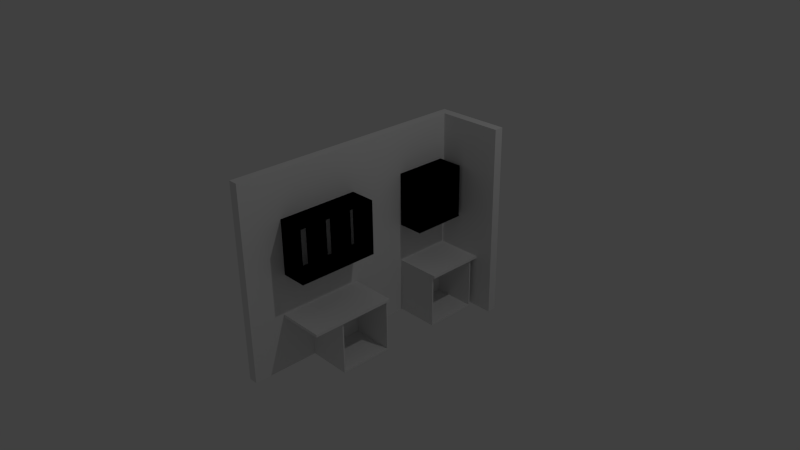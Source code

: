 # Source: sektion_top.blend  (saved by Blender 2.76.0; exported with 4.5.12 LTS)
import bpy
from mathutils import Matrix  # noqa: F401  (used for matrix-valued properties, if any)

bpy.ops.wm.read_factory_settings(use_empty=True)
scene = bpy.context.scene
scene.name = 'Scene'

# ---- collections
col_collection_1 = bpy.data.collections.new('Collection 1'); scene.collection.children.link(col_collection_1)

# ---- world
world_world = bpy.data.worlds.new('World'); scene.world = world_world
world_world.color = (0.05088, 0.05088, 0.05088)
world_world.use_sun_shadow = False
world_world.sun_shadow_jitter_overblur = 0.0
world_world.cycles.sampling_method = 'MANUAL'
world_world.cycles.sample_map_resolution = 256

# ---- cameras
cam_camera = bpy.data.cameras.new('Camera')
cam_camera.clip_end = 100.0
cam_camera.lens = 35.0
cam_camera.sensor_width = 32.0
cam_camera.sensor_height = 18.0
cam_camera.ortho_scale = 7.314
cam_camera.dof.focus_distance = 0.0
cam_camera.dof.aperture_fstop = 128.0

# ---- lights
light_lamp = bpy.data.lights.new('Lamp', 'POINT')
light_lamp.transmission_factor = 0.0
light_lamp.cutoff_distance = 30.0
light_lamp.energy = 100.0
light_lamp.shadow_buffer_clip_start = 1.001
light_lamp.shadow_soft_size = 0.1
light_lamp.shadow_maximum_resolution = 0.006
light_lamp.use_absolute_resolution = True
light_lamp.cycles.use_multiple_importance_sampling = False

# ---- meshes
me_cube_005 = bpy.data.meshes.new('Cube.005')
me_cube_005.from_pydata([(-1.0, -1.0, -1.0), (-1.0, -1.0, 1.0), (-1.0, 1.0, -1.0), (-1.0, 1.0, 1.0), (1.0, -1.0, -1.0), (1.0, -1.0, 1.0), (1.0, 1.0, -1.0), (1.0, 1.0, 1.0)], [], [(1, 3, 2, 0), (3, 7, 6, 2), (7, 5, 4, 6), (5, 1, 0, 4), (0, 2, 6, 4), (5, 7, 3, 1)])
me_cube_005.use_remesh_preserve_volume = False
me_cube_005.use_remesh_preserve_attributes = False
me_cube_005.use_mirror_vertex_groups = False
me_cube_005.update()
me_cube_004 = bpy.data.meshes.new('Cube.004')
me_cube_004.from_pydata([(-1.0, -1.0, -1.0), (-1.0, -1.0, 1.0), (-1.0, 1.0, -1.0), (-1.0, 1.0, 1.0), (1.0, -1.0, -1.0), (1.0, -1.0, 1.0), (1.0, 1.0, -1.0), (1.0, 1.0, 1.0)], [], [(1, 3, 2, 0), (3, 7, 6, 2), (7, 5, 4, 6), (5, 1, 0, 4), (0, 2, 6, 4), (5, 7, 3, 1)])
me_cube_004.use_remesh_preserve_volume = False
me_cube_004.use_remesh_preserve_attributes = False
me_cube_004.use_mirror_vertex_groups = False
me_cube_004.update()
me_cube_068 = bpy.data.meshes.new('Cube.068')
me_cube_068.from_pydata([(0.0, -2.0, -2.0), (0.0, -2.0, -3.815e-06), (0.0, -1.192e-07, -2.0), (0.0, -1.192e-07, -3.815e-06), (2.0, -2.0, -2.0), (2.0, -2.0, -3.815e-06), (2.0, -1.192e-07, -2.0), (2.0, -1.192e-07, -3.815e-06)], [], [(1, 3, 2, 0), (3, 7, 6, 2), (7, 5, 4, 6), (5, 1, 0, 4), (0, 2, 6, 4), (5, 7, 3, 1)])
me_cube_068.use_remesh_preserve_volume = False
me_cube_068.use_remesh_preserve_attributes = False
me_cube_068.use_mirror_vertex_groups = False
me_cube_068.update()
me_cube = bpy.data.meshes.new('Cube')
me_cube.from_pydata([(0.0, -1.192e-07, -2.0), (0.0, -1.192e-07, -3.815e-06), (0.0, 2.0, -2.0), (0.0, 2.0, -3.815e-06), (2.0, -1.192e-07, -2.0), (2.0, -1.192e-07, -3.815e-06), (2.0, 2.0, -2.0), (2.0, 2.0, -3.815e-06)], [], [(1, 3, 2, 0), (3, 7, 6, 2), (7, 5, 4, 6), (5, 1, 0, 4), (0, 2, 6, 4), (5, 7, 3, 1)])
me_cube.use_remesh_preserve_volume = False
me_cube.use_remesh_preserve_attributes = False
me_cube.use_mirror_vertex_groups = False
me_cube.update()
me_cube_067 = bpy.data.meshes.new('Cube.067')
me_cube_067.from_pydata([(-1.0, -1.0, -1.0), (-1.0, -1.0, 1.0), (-1.0, 1.0, -1.0), (-1.0, 1.0, 1.0), (1.0, -1.0, -1.0), (1.0, -1.0, 1.0), (1.0, 1.0, -1.0), (1.0, 1.0, 1.0)], [], [(1, 3, 2, 0), (3, 7, 6, 2), (7, 5, 4, 6), (5, 1, 0, 4), (0, 2, 6, 4), (5, 7, 3, 1)])
me_cube_067.use_remesh_preserve_volume = False
me_cube_067.use_remesh_preserve_attributes = False
me_cube_067.use_mirror_vertex_groups = False
me_cube_067.update()
me_cube_066 = bpy.data.meshes.new('Cube.066')
me_cube_066.from_pydata([(-1.0, -1.0, -1.0), (-1.0, -1.0, 1.0), (-1.0, 1.0, -1.0), (-1.0, 1.0, 1.0), (1.0, -1.0, -1.0), (1.0, -1.0, 1.0), (1.0, 1.0, -1.0), (1.0, 1.0, 1.0)], [], [(1, 3, 2, 0), (3, 7, 6, 2), (7, 5, 4, 6), (5, 1, 0, 4), (0, 2, 6, 4), (5, 7, 3, 1)])
me_cube_066.use_remesh_preserve_volume = False
me_cube_066.use_remesh_preserve_attributes = False
me_cube_066.use_mirror_vertex_groups = False
me_cube_066.update()
me_cube_065 = bpy.data.meshes.new('Cube.065')
me_cube_065.from_pydata([(-1.0, -1.0, -1.0), (-1.0, -1.0, 1.0), (-1.0, 1.0, -1.0), (-1.0, 1.0, 1.0), (1.0, -1.0, -1.0), (1.0, -1.0, 1.0), (1.0, 1.0, -1.0), (1.0, 1.0, 1.0)], [], [(1, 3, 2, 0), (3, 7, 6, 2), (7, 5, 4, 6), (5, 1, 0, 4), (0, 2, 6, 4), (5, 7, 3, 1)])
me_cube_065.use_remesh_preserve_volume = False
me_cube_065.use_remesh_preserve_attributes = False
me_cube_065.use_mirror_vertex_groups = False
me_cube_065.update()
me_cube_064 = bpy.data.meshes.new('Cube.064')
me_cube_064.from_pydata([(-1.0, -1.0, -1.0), (-1.0, -1.0, 1.0), (-1.0, 1.0, -1.0), (-1.0, 1.0, 1.0), (1.0, -1.0, -1.0), (1.0, -1.0, 1.0), (1.0, 1.0, -1.0), (1.0, 1.0, 1.0)], [], [(1, 3, 2, 0), (3, 7, 6, 2), (7, 5, 4, 6), (5, 1, 0, 4), (0, 2, 6, 4), (5, 7, 3, 1)])
me_cube_064.use_remesh_preserve_volume = False
me_cube_064.use_remesh_preserve_attributes = False
me_cube_064.use_mirror_vertex_groups = False
me_cube_064.update()
me_cube_063 = bpy.data.meshes.new('Cube.063')
me_cube_063.from_pydata([(-1.0, -1.0, -1.0), (-1.0, -1.0, 1.0), (-1.0, 1.0, -1.0), (-1.0, 1.0, 1.0), (1.0, -1.0, -1.0), (1.0, -1.0, 1.0), (1.0, 1.0, -1.0), (1.0, 1.0, 1.0)], [], [(1, 3, 2, 0), (3, 7, 6, 2), (7, 5, 4, 6), (5, 1, 0, 4), (0, 2, 6, 4), (5, 7, 3, 1)])
me_cube_063.use_remesh_preserve_volume = False
me_cube_063.use_remesh_preserve_attributes = False
me_cube_063.use_mirror_vertex_groups = False
me_cube_063.update()
me_cube_062 = bpy.data.meshes.new('Cube.062')
me_cube_062.from_pydata([(-1.0, -1.0, -1.0), (-1.0, -1.0, 1.0), (-1.0, 1.0, -1.0), (-1.0, 1.0, 1.0), (1.0, -1.0, -1.0), (1.0, -1.0, 1.0), (1.0, 1.0, -1.0), (1.0, 1.0, 1.0)], [], [(1, 3, 2, 0), (3, 7, 6, 2), (7, 5, 4, 6), (5, 1, 0, 4), (0, 2, 6, 4), (5, 7, 3, 1)])
me_cube_062.use_remesh_preserve_volume = False
me_cube_062.use_remesh_preserve_attributes = False
me_cube_062.use_mirror_vertex_groups = False
me_cube_062.update()
me_cube_061 = bpy.data.meshes.new('Cube.061')
me_cube_061.from_pydata([(-1.0, -1.0, -1.0), (-1.0, -1.0, 1.0), (-1.0, 1.0, -1.0), (-1.0, 1.0, 1.0), (1.0, -1.0, -1.0), (1.0, -1.0, 1.0), (1.0, 1.0, -1.0), (1.0, 1.0, 1.0)], [], [(1, 3, 2, 0), (3, 7, 6, 2), (7, 5, 4, 6), (5, 1, 0, 4), (0, 2, 6, 4), (5, 7, 3, 1)])
me_cube_061.use_remesh_preserve_volume = False
me_cube_061.use_remesh_preserve_attributes = False
me_cube_061.use_mirror_vertex_groups = False
me_cube_061.update()
me_cube_060 = bpy.data.meshes.new('Cube.060')
me_cube_060.from_pydata([(-1.0, -1.0, -1.0), (-1.0, -1.0, 1.0), (-1.0, 1.0, -1.0), (-1.0, 1.0, 1.0), (1.0, -1.0, -1.0), (1.0, -1.0, 1.0), (1.0, 1.0, -1.0), (1.0, 1.0, 1.0)], [], [(1, 3, 2, 0), (3, 7, 6, 2), (7, 5, 4, 6), (5, 1, 0, 4), (0, 2, 6, 4), (5, 7, 3, 1)])
me_cube_060.use_remesh_preserve_volume = False
me_cube_060.use_remesh_preserve_attributes = False
me_cube_060.use_mirror_vertex_groups = False
me_cube_060.update()
me_cube_051 = bpy.data.meshes.new('Cube.051')
me_cube_051.from_pydata([(-1.0, -1.0, -1.0), (-1.0, -1.0, 1.0), (-1.0, 1.0, -1.0), (-1.0, 1.0, 1.0), (1.0, -1.0, -1.0), (1.0, -1.0, 1.0), (1.0, 1.0, -1.0), (1.0, 1.0, 1.0)], [], [(1, 3, 2, 0), (3, 7, 6, 2), (7, 5, 4, 6), (5, 1, 0, 4), (0, 2, 6, 4), (5, 7, 3, 1)])
me_cube_051.use_remesh_preserve_volume = False
me_cube_051.use_remesh_preserve_attributes = False
me_cube_051.use_mirror_vertex_groups = False
me_cube_051.update()
me_cube_050 = bpy.data.meshes.new('Cube.050')
me_cube_050.from_pydata([(-1.0, -1.0, -1.0), (-1.0, -1.0, 1.0), (-1.0, 1.0, -1.0), (-1.0, 1.0, 1.0), (1.0, -1.0, -1.0), (1.0, -1.0, 1.0), (1.0, 1.0, -1.0), (1.0, 1.0, 1.0)], [], [(1, 3, 2, 0), (3, 7, 6, 2), (7, 5, 4, 6), (5, 1, 0, 4), (0, 2, 6, 4), (5, 7, 3, 1)])
me_cube_050.use_remesh_preserve_volume = False
me_cube_050.use_remesh_preserve_attributes = False
me_cube_050.use_mirror_vertex_groups = False
me_cube_050.update()
me_cube_049 = bpy.data.meshes.new('Cube.049')
me_cube_049.from_pydata([(-1.0, -1.0, -1.0), (-1.0, -1.0, 1.0), (-1.0, 1.0, -1.0), (-1.0, 1.0, 1.0), (1.0, -1.0, -1.0), (1.0, -1.0, 1.0), (1.0, 1.0, -1.0), (1.0, 1.0, 1.0)], [], [(1, 3, 2, 0), (3, 7, 6, 2), (7, 5, 4, 6), (5, 1, 0, 4), (0, 2, 6, 4), (5, 7, 3, 1)])
me_cube_049.use_remesh_preserve_volume = False
me_cube_049.use_remesh_preserve_attributes = False
me_cube_049.use_mirror_vertex_groups = False
me_cube_049.update()
me_cube_048 = bpy.data.meshes.new('Cube.048')
me_cube_048.from_pydata([(-1.0, -1.0, -1.0), (-1.0, -1.0, 1.0), (-1.0, 1.0, -1.0), (-1.0, 1.0, 1.0), (1.0, -1.0, -1.0), (1.0, -1.0, 1.0), (1.0, 1.0, -1.0), (1.0, 1.0, 1.0)], [], [(1, 3, 2, 0), (3, 7, 6, 2), (7, 5, 4, 6), (5, 1, 0, 4), (0, 2, 6, 4), (5, 7, 3, 1)])
me_cube_048.use_remesh_preserve_volume = False
me_cube_048.use_remesh_preserve_attributes = False
me_cube_048.use_mirror_vertex_groups = False
me_cube_048.update()
me_cube_047 = bpy.data.meshes.new('Cube.047')
me_cube_047.from_pydata([(-1.0, -1.0, -1.0), (-1.0, -1.0, 1.0), (-1.0, 1.0, -1.0), (-1.0, 1.0, 1.0), (1.0, -1.0, -1.0), (1.0, -1.0, 1.0), (1.0, 1.0, -1.0), (1.0, 1.0, 1.0)], [], [(1, 3, 2, 0), (3, 7, 6, 2), (7, 5, 4, 6), (5, 1, 0, 4), (0, 2, 6, 4), (5, 7, 3, 1)])
me_cube_047.use_remesh_preserve_volume = False
me_cube_047.use_remesh_preserve_attributes = False
me_cube_047.use_mirror_vertex_groups = False
me_cube_047.update()
me_cube_046 = bpy.data.meshes.new('Cube.046')
me_cube_046.from_pydata([(-1.0, -1.0, -1.0), (-1.0, -1.0, 1.0), (-1.0, 1.0, -1.0), (-1.0, 1.0, 1.0), (1.0, -1.0, -1.0), (1.0, -1.0, 1.0), (1.0, 1.0, -1.0), (1.0, 1.0, 1.0)], [], [(1, 3, 2, 0), (3, 7, 6, 2), (7, 5, 4, 6), (5, 1, 0, 4), (0, 2, 6, 4), (5, 7, 3, 1)])
me_cube_046.use_remesh_preserve_volume = False
me_cube_046.use_remesh_preserve_attributes = False
me_cube_046.use_mirror_vertex_groups = False
me_cube_046.update()
me_cube_045 = bpy.data.meshes.new('Cube.045')
me_cube_045.from_pydata([(-1.0, -1.0, -1.0), (-1.0, -1.0, 1.0), (-1.0, 1.0, -1.0), (-1.0, 1.0, 1.0), (1.0, -1.0, -1.0), (1.0, -1.0, 1.0), (1.0, 1.0, -1.0), (1.0, 1.0, 1.0)], [], [(1, 3, 2, 0), (3, 7, 6, 2), (7, 5, 4, 6), (5, 1, 0, 4), (0, 2, 6, 4), (5, 7, 3, 1)])
me_cube_045.use_remesh_preserve_volume = False
me_cube_045.use_remesh_preserve_attributes = False
me_cube_045.use_mirror_vertex_groups = False
me_cube_045.update()
me_cube_044 = bpy.data.meshes.new('Cube.044')
me_cube_044.from_pydata([(-1.0, -1.0, -1.0), (-1.0, -1.0, 1.0), (-1.0, 1.0, -1.0), (-1.0, 1.0, 1.0), (1.0, -1.0, -1.0), (1.0, -1.0, 1.0), (1.0, 1.0, -1.0), (1.0, 1.0, 1.0)], [], [(1, 3, 2, 0), (3, 7, 6, 2), (7, 5, 4, 6), (5, 1, 0, 4), (0, 2, 6, 4), (5, 7, 3, 1)])
me_cube_044.use_remesh_preserve_volume = False
me_cube_044.use_remesh_preserve_attributes = False
me_cube_044.use_mirror_vertex_groups = False
me_cube_044.update()
me_cube_035 = bpy.data.meshes.new('Cube.035')
me_cube_035.from_pydata([(-1.0, -1.0, -1.0), (-1.0, -1.0, 1.0), (-1.0, 1.0, -1.0), (-1.0, 1.0, 1.0), (1.0, -1.0, -1.0), (1.0, -1.0, 1.0), (1.0, 1.0, -1.0), (1.0, 1.0, 1.0)], [], [(1, 3, 2, 0), (3, 7, 6, 2), (7, 5, 4, 6), (5, 1, 0, 4), (0, 2, 6, 4), (5, 7, 3, 1)])
me_cube_035.use_remesh_preserve_volume = False
me_cube_035.use_remesh_preserve_attributes = False
me_cube_035.use_mirror_vertex_groups = False
me_cube_035.update()
me_cube_034 = bpy.data.meshes.new('Cube.034')
me_cube_034.from_pydata([(-1.0, -1.0, -1.0), (-1.0, -1.0, 1.0), (-1.0, 1.0, -1.0), (-1.0, 1.0, 1.0), (1.0, -1.0, -1.0), (1.0, -1.0, 1.0), (1.0, 1.0, -1.0), (1.0, 1.0, 1.0)], [], [(1, 3, 2, 0), (3, 7, 6, 2), (7, 5, 4, 6), (5, 1, 0, 4), (0, 2, 6, 4), (5, 7, 3, 1)])
me_cube_034.use_remesh_preserve_volume = False
me_cube_034.use_remesh_preserve_attributes = False
me_cube_034.use_mirror_vertex_groups = False
me_cube_034.update()
me_cube_033 = bpy.data.meshes.new('Cube.033')
me_cube_033.from_pydata([(-1.0, -1.0, -1.0), (-1.0, -1.0, 1.0), (-1.0, 1.0, -1.0), (-1.0, 1.0, 1.0), (1.0, -1.0, -1.0), (1.0, -1.0, 1.0), (1.0, 1.0, -1.0), (1.0, 1.0, 1.0)], [], [(1, 3, 2, 0), (3, 7, 6, 2), (7, 5, 4, 6), (5, 1, 0, 4), (0, 2, 6, 4), (5, 7, 3, 1)])
me_cube_033.use_remesh_preserve_volume = False
me_cube_033.use_remesh_preserve_attributes = False
me_cube_033.use_mirror_vertex_groups = False
me_cube_033.update()
me_cube_032 = bpy.data.meshes.new('Cube.032')
me_cube_032.from_pydata([(-1.0, -1.0, -1.0), (-1.0, -1.0, 1.0), (-1.0, 1.0, -1.0), (-1.0, 1.0, 1.0), (1.0, -1.0, -1.0), (1.0, -1.0, 1.0), (1.0, 1.0, -1.0), (1.0, 1.0, 1.0)], [], [(1, 3, 2, 0), (3, 7, 6, 2), (7, 5, 4, 6), (5, 1, 0, 4), (0, 2, 6, 4), (5, 7, 3, 1)])
me_cube_032.use_remesh_preserve_volume = False
me_cube_032.use_remesh_preserve_attributes = False
me_cube_032.use_mirror_vertex_groups = False
me_cube_032.update()
me_cube_031 = bpy.data.meshes.new('Cube.031')
me_cube_031.from_pydata([(-1.0, -1.0, -1.0), (-1.0, -1.0, 1.0), (-1.0, 1.0, -1.0), (-1.0, 1.0, 1.0), (1.0, -1.0, -1.0), (1.0, -1.0, 1.0), (1.0, 1.0, -1.0), (1.0, 1.0, 1.0)], [], [(1, 3, 2, 0), (3, 7, 6, 2), (7, 5, 4, 6), (5, 1, 0, 4), (0, 2, 6, 4), (5, 7, 3, 1)])
me_cube_031.use_remesh_preserve_volume = False
me_cube_031.use_remesh_preserve_attributes = False
me_cube_031.use_mirror_vertex_groups = False
me_cube_031.update()
me_cube_030 = bpy.data.meshes.new('Cube.030')
me_cube_030.from_pydata([(-1.0, -1.0, -1.0), (-1.0, -1.0, 1.0), (-1.0, 1.0, -1.0), (-1.0, 1.0, 1.0), (1.0, -1.0, -1.0), (1.0, -1.0, 1.0), (1.0, 1.0, -1.0), (1.0, 1.0, 1.0)], [], [(1, 3, 2, 0), (3, 7, 6, 2), (7, 5, 4, 6), (5, 1, 0, 4), (0, 2, 6, 4), (5, 7, 3, 1)])
me_cube_030.use_remesh_preserve_volume = False
me_cube_030.use_remesh_preserve_attributes = False
me_cube_030.use_mirror_vertex_groups = False
me_cube_030.update()
me_cube_029 = bpy.data.meshes.new('Cube.029')
me_cube_029.from_pydata([(-1.0, -1.0, -1.0), (-1.0, -1.0, 1.0), (-1.0, 1.0, -1.0), (-1.0, 1.0, 1.0), (1.0, -1.0, -1.0), (1.0, -1.0, 1.0), (1.0, 1.0, -1.0), (1.0, 1.0, 1.0)], [], [(1, 3, 2, 0), (3, 7, 6, 2), (7, 5, 4, 6), (5, 1, 0, 4), (0, 2, 6, 4), (5, 7, 3, 1)])
me_cube_029.use_remesh_preserve_volume = False
me_cube_029.use_remesh_preserve_attributes = False
me_cube_029.use_mirror_vertex_groups = False
me_cube_029.update()
me_cube_028 = bpy.data.meshes.new('Cube.028')
me_cube_028.from_pydata([(-1.0, -1.0, -1.0), (-1.0, -1.0, 1.0), (-1.0, 1.0, -1.0), (-1.0, 1.0, 1.0), (1.0, -1.0, -1.0), (1.0, -1.0, 1.0), (1.0, 1.0, -1.0), (1.0, 1.0, 1.0)], [], [(1, 3, 2, 0), (3, 7, 6, 2), (7, 5, 4, 6), (5, 1, 0, 4), (0, 2, 6, 4), (5, 7, 3, 1)])
me_cube_028.use_remesh_preserve_volume = False
me_cube_028.use_remesh_preserve_attributes = False
me_cube_028.use_mirror_vertex_groups = False
me_cube_028.update()
me_cube_027 = bpy.data.meshes.new('Cube.027')
me_cube_027.from_pydata([(-1.0, -1.0, -1.0), (-1.0, -1.0, 1.0), (-1.0, 1.0, -1.0), (-1.0, 1.0, 1.0), (1.0, -1.0, -1.0), (1.0, -1.0, 1.0), (1.0, 1.0, -1.0), (1.0, 1.0, 1.0)], [], [(1, 3, 2, 0), (3, 7, 6, 2), (7, 5, 4, 6), (5, 1, 0, 4), (0, 2, 6, 4), (5, 7, 3, 1)])
me_cube_027.use_remesh_preserve_volume = False
me_cube_027.use_remesh_preserve_attributes = False
me_cube_027.use_mirror_vertex_groups = False
me_cube_027.update()
me_cube_026 = bpy.data.meshes.new('Cube.026')
me_cube_026.from_pydata([(-1.0, -1.0, -1.0), (-1.0, -1.0, 1.0), (-1.0, 1.0, -1.0), (-1.0, 1.0, 1.0), (1.0, -1.0, -1.0), (1.0, -1.0, 1.0), (1.0, 1.0, -1.0), (1.0, 1.0, 1.0)], [], [(1, 3, 2, 0), (3, 7, 6, 2), (7, 5, 4, 6), (5, 1, 0, 4), (0, 2, 6, 4), (5, 7, 3, 1)])
me_cube_026.use_remesh_preserve_volume = False
me_cube_026.use_remesh_preserve_attributes = False
me_cube_026.use_mirror_vertex_groups = False
me_cube_026.update()
me_cube_025 = bpy.data.meshes.new('Cube.025')
me_cube_025.from_pydata([(-1.0, -1.0, -1.0), (-1.0, -1.0, 1.0), (-1.0, 1.0, -1.0), (-1.0, 1.0, 1.0), (1.0, -1.0, -1.0), (1.0, -1.0, 1.0), (1.0, 1.0, -1.0), (1.0, 1.0, 1.0)], [], [(1, 3, 2, 0), (3, 7, 6, 2), (7, 5, 4, 6), (5, 1, 0, 4), (0, 2, 6, 4), (5, 7, 3, 1)])
me_cube_025.use_remesh_preserve_volume = False
me_cube_025.use_remesh_preserve_attributes = False
me_cube_025.use_mirror_vertex_groups = False
me_cube_025.update()
me_cube_024 = bpy.data.meshes.new('Cube.024')
me_cube_024.from_pydata([(-1.0, -1.0, -1.0), (-1.0, -1.0, 1.0), (-1.0, 1.0, -1.0), (-1.0, 1.0, 1.0), (1.0, -1.0, -1.0), (1.0, -1.0, 1.0), (1.0, 1.0, -1.0), (1.0, 1.0, 1.0)], [], [(1, 3, 2, 0), (3, 7, 6, 2), (7, 5, 4, 6), (5, 1, 0, 4), (0, 2, 6, 4), (5, 7, 3, 1)])
me_cube_024.use_remesh_preserve_volume = False
me_cube_024.use_remesh_preserve_attributes = False
me_cube_024.use_mirror_vertex_groups = False
me_cube_024.update()
me_cube_023 = bpy.data.meshes.new('Cube.023')
me_cube_023.from_pydata([(-1.0, -1.0, -1.0), (-1.0, -1.0, 1.0), (-1.0, 1.0, -1.0), (-1.0, 1.0, 1.0), (1.0, -1.0, -1.0), (1.0, -1.0, 1.0), (1.0, 1.0, -1.0), (1.0, 1.0, 1.0)], [], [(1, 3, 2, 0), (3, 7, 6, 2), (7, 5, 4, 6), (5, 1, 0, 4), (0, 2, 6, 4), (5, 7, 3, 1)])
me_cube_023.use_remesh_preserve_volume = False
me_cube_023.use_remesh_preserve_attributes = False
me_cube_023.use_mirror_vertex_groups = False
me_cube_023.update()
me_cube_022 = bpy.data.meshes.new('Cube.022')
me_cube_022.from_pydata([(-1.0, -1.0, -1.0), (-1.0, -1.0, 1.0), (-1.0, 1.0, -1.0), (-1.0, 1.0, 1.0), (1.0, -1.0, -1.0), (1.0, -1.0, 1.0), (1.0, 1.0, -1.0), (1.0, 1.0, 1.0)], [], [(1, 3, 2, 0), (3, 7, 6, 2), (7, 5, 4, 6), (5, 1, 0, 4), (0, 2, 6, 4), (5, 7, 3, 1)])
me_cube_022.use_remesh_preserve_volume = False
me_cube_022.use_remesh_preserve_attributes = False
me_cube_022.use_mirror_vertex_groups = False
me_cube_022.update()
me_cube_021 = bpy.data.meshes.new('Cube.021')
me_cube_021.from_pydata([(-1.0, -1.0, -1.0), (-1.0, -1.0, 1.0), (-1.0, 1.0, -1.0), (-1.0, 1.0, 1.0), (1.0, -1.0, -1.0), (1.0, -1.0, 1.0), (1.0, 1.0, -1.0), (1.0, 1.0, 1.0)], [], [(1, 3, 2, 0), (3, 7, 6, 2), (7, 5, 4, 6), (5, 1, 0, 4), (0, 2, 6, 4), (5, 7, 3, 1)])
me_cube_021.use_remesh_preserve_volume = False
me_cube_021.use_remesh_preserve_attributes = False
me_cube_021.use_mirror_vertex_groups = False
me_cube_021.update()
me_cube_020 = bpy.data.meshes.new('Cube.020')
me_cube_020.from_pydata([(-1.0, -1.0, -1.0), (-1.0, -1.0, 1.0), (-1.0, 1.0, -1.0), (-1.0, 1.0, 1.0), (1.0, -1.0, -1.0), (1.0, -1.0, 1.0), (1.0, 1.0, -1.0), (1.0, 1.0, 1.0)], [], [(1, 3, 2, 0), (3, 7, 6, 2), (7, 5, 4, 6), (5, 1, 0, 4), (0, 2, 6, 4), (5, 7, 3, 1)])
me_cube_020.use_remesh_preserve_volume = False
me_cube_020.use_remesh_preserve_attributes = False
me_cube_020.use_mirror_vertex_groups = False
me_cube_020.update()
me_cube_015 = bpy.data.meshes.new('Cube.015')
me_cube_015.from_pydata([(-1.0, -1.0, -1.0), (-1.0, -1.0, 1.0), (-1.0, 1.0, -1.0), (-1.0, 1.0, 1.0), (1.0, -1.0, -1.0), (1.0, -1.0, 1.0), (1.0, 1.0, -1.0), (1.0, 1.0, 1.0)], [], [(1, 3, 2, 0), (3, 7, 6, 2), (7, 5, 4, 6), (5, 1, 0, 4), (0, 2, 6, 4), (5, 7, 3, 1)])
me_cube_015.use_remesh_preserve_volume = False
me_cube_015.use_remesh_preserve_attributes = False
me_cube_015.use_mirror_vertex_groups = False
me_cube_015.update()
me_cube_014 = bpy.data.meshes.new('Cube.014')
me_cube_014.from_pydata([(-1.0, -1.0, -1.0), (-1.0, -1.0, 1.0), (-1.0, 1.0, -1.0), (-1.0, 1.0, 1.0), (1.0, -1.0, -1.0), (1.0, -1.0, 1.0), (1.0, 1.0, -1.0), (1.0, 1.0, 1.0)], [], [(1, 3, 2, 0), (3, 7, 6, 2), (7, 5, 4, 6), (5, 1, 0, 4), (0, 2, 6, 4), (5, 7, 3, 1)])
me_cube_014.use_remesh_preserve_volume = False
me_cube_014.use_remesh_preserve_attributes = False
me_cube_014.use_mirror_vertex_groups = False
me_cube_014.update()
me_cube_013 = bpy.data.meshes.new('Cube.013')
me_cube_013.from_pydata([(-1.0, -1.0, -1.0), (-1.0, -1.0, 1.0), (-1.0, 1.0, -1.0), (-1.0, 1.0, 1.0), (1.0, -1.0, -1.0), (1.0, -1.0, 1.0), (1.0, 1.0, -1.0), (1.0, 1.0, 1.0)], [], [(1, 3, 2, 0), (3, 7, 6, 2), (7, 5, 4, 6), (5, 1, 0, 4), (0, 2, 6, 4), (5, 7, 3, 1)])
me_cube_013.use_remesh_preserve_volume = False
me_cube_013.use_remesh_preserve_attributes = False
me_cube_013.use_mirror_vertex_groups = False
me_cube_013.update()
me_cube_012 = bpy.data.meshes.new('Cube.012')
me_cube_012.from_pydata([(-1.0, -1.0, -1.0), (-1.0, -1.0, 1.0), (-1.0, 1.0, -1.0), (-1.0, 1.0, 1.0), (1.0, -1.0, -1.0), (1.0, -1.0, 1.0), (1.0, 1.0, -1.0), (1.0, 1.0, 1.0)], [], [(1, 3, 2, 0), (3, 7, 6, 2), (7, 5, 4, 6), (5, 1, 0, 4), (0, 2, 6, 4), (5, 7, 3, 1)])
me_cube_012.use_remesh_preserve_volume = False
me_cube_012.use_remesh_preserve_attributes = False
me_cube_012.use_mirror_vertex_groups = False
me_cube_012.update()
me_cube_001 = bpy.data.meshes.new('Cube.001')
me_cube_001.from_pydata([(-1.0, -1.0, -1.0), (-1.0, -1.0, 1.0), (-1.0, 1.0, -1.0), (-1.0, 1.0, 1.0), (1.0, -1.0, -1.0), (1.0, -1.0, 1.0), (1.0, 1.0, -1.0), (1.0, 1.0, 1.0)], [], [(1, 3, 2, 0), (3, 7, 6, 2), (7, 5, 4, 6), (5, 1, 0, 4), (0, 2, 6, 4), (5, 7, 3, 1)])
me_cube_001.use_remesh_preserve_volume = False
me_cube_001.use_remesh_preserve_attributes = False
me_cube_001.use_mirror_vertex_groups = False
me_cube_001.update()
me_cube_002 = bpy.data.meshes.new('Cube.002')
me_cube_002.from_pydata([(-1.0, -1.0, -1.0), (-1.0, -1.0, 1.0), (-1.0, 1.0, -1.0), (-1.0, 1.0, 1.0), (1.0, -1.0, -1.0), (1.0, -1.0, 1.0), (1.0, 1.0, -1.0), (1.0, 1.0, 1.0)], [], [(1, 3, 2, 0), (3, 7, 6, 2), (7, 5, 4, 6), (5, 1, 0, 4), (0, 2, 6, 4), (5, 7, 3, 1)])
me_cube_002.use_remesh_preserve_volume = False
me_cube_002.use_remesh_preserve_attributes = False
me_cube_002.use_mirror_vertex_groups = False
me_cube_002.update()
me_cube_003 = bpy.data.meshes.new('Cube.003')
me_cube_003.from_pydata([(-1.0, -1.0, -1.0), (-1.0, -1.0, 1.0), (-1.0, 1.0, -1.0), (-1.0, 1.0, 1.0), (1.0, -1.0, -1.0), (1.0, -1.0, 1.0), (1.0, 1.0, -1.0), (1.0, 1.0, 1.0)], [], [(1, 3, 2, 0), (3, 7, 6, 2), (7, 5, 4, 6), (5, 1, 0, 4), (0, 2, 6, 4), (5, 7, 3, 1)])
me_cube_003.use_remesh_preserve_volume = False
me_cube_003.use_remesh_preserve_attributes = False
me_cube_003.use_mirror_vertex_groups = False
me_cube_003.update()
me_cube_000 = bpy.data.meshes.new('Cube.000')
me_cube_000.from_pydata([(-1.0, -1.0, -1.0), (-1.0, -1.0, 1.0), (-1.0, 1.0, -1.0), (-1.0, 1.0, 1.0), (1.0, -1.0, -1.0), (1.0, -1.0, 1.0), (1.0, 1.0, -1.0), (1.0, 1.0, 1.0)], [], [(1, 3, 2, 0), (3, 7, 6, 2), (7, 5, 4, 6), (5, 1, 0, 4), (0, 2, 6, 4), (5, 7, 3, 1)])
me_cube_000.use_remesh_preserve_volume = False
me_cube_000.use_remesh_preserve_attributes = False
me_cube_000.use_mirror_vertex_groups = False
me_cube_000.update()
me_sektion = bpy.data.meshes.new('Sektion')
me_sektion.from_pydata([(0.019, 0.019, -0.743), (0.019, 0.743, -0.743), (0.019, 0.743, -2.98e-08), (0.019, 0.019, -2.98e-08), (0.61, 0.762, -0.762), (0.61, 0.0, -0.762), (0.0, 0.0, -0.762), (0.0, 0.762, -0.762), (0.61, 0.743, -2.98e-08), (0.61, 0.762, -2.98e-08), (0.0, 0.762, -2.98e-08), (0.0, 0.0, -2.98e-08), (0.61, 0.0, -2.98e-08), (0.61, 0.019, -2.98e-08), (0.61, 0.019, -0.743), (0.61, 0.743, -0.743), (0.0127, 0.01898, -0.001), (0.0127, 0.01898, 0.001), (0.0127, 0.743, 0.001), (0.0127, 0.743, -0.001), (0.03968, 0.743, 0.001), (0.03968, 0.743, -0.001), (0.03823, 0.7431, -0.001), (0.03823, 0.7431, 0.001), (0.03968, 0.01898, 0.001), (0.03968, 0.01898, -0.001), (0.01423, 0.01889, 0.001), (0.03815, 0.01889, 0.001), (0.03815, 0.01889, -0.001), (0.01423, 0.01889, -0.001), (0.03815, 2.101e-05, -0.001), (0.01423, 2.101e-05, -0.001), (0.03815, 2.101e-05, 0.001), (0.01423, 2.101e-05, 0.001), (0.03823, 0.762, -0.001), (0.03823, 0.762, 0.001), (0.01415, 0.7431, -0.001), (0.01415, 0.7431, 0.001), (0.01415, 0.762, -0.001), (0.01415, 0.762, 0.001), (0.5765, 0.01898, -0.001), (0.5765, 0.01898, 0.001), (0.5765, 0.743, 0.001), (0.5765, 0.743, -0.001), (0.6035, 0.743, 0.001), (0.6035, 0.743, -0.001), (0.602, 0.7431, -0.001), (0.602, 0.7431, 0.001), (0.6035, 0.01898, 0.001), (0.6035, 0.01898, -0.001), (0.578, 0.01889, 0.001), (0.602, 0.01889, 0.001), (0.602, 0.01889, -0.001), (0.578, 0.01889, -0.001), (0.602, 2.101e-05, -0.001), (0.578, 2.101e-05, -0.001), (0.602, 2.101e-05, 0.001), (0.578, 2.101e-05, 0.001), (0.602, 0.762, -0.001), (0.602, 0.762, 0.001), (0.578, 0.7431, -0.001), (0.578, 0.7431, 0.001), (0.578, 0.762, -0.001), (0.578, 0.762, 0.001)], [], [(0, 1, 2), (0, 2, 3), (4, 5, 6), (4, 6, 7), (8, 9, 2), (2, 9, 10), (2, 10, 3), (3, 10, 11), (3, 11, 12), (3, 12, 13), (14, 13, 12), (14, 12, 5), (14, 5, 4), (14, 4, 15), (8, 15, 4), (8, 4, 9), (5, 12, 11), (5, 11, 6), (6, 11, 10), (6, 10, 7), (9, 4, 7), (9, 7, 10), (15, 1, 0), (15, 0, 14), (2, 1, 15), (2, 15, 8), (14, 0, 3), (14, 3, 13), (16, 17, 18), (16, 18, 19), (20, 21, 22), (20, 22, 23), (21, 20, 24), (21, 24, 25), (24, 17, 26), (24, 26, 27), (19, 21, 25), (19, 25, 16), (20, 18, 17), (20, 17, 24), (25, 24, 27), (25, 27, 28), (17, 16, 29), (17, 29, 26), (16, 25, 28), (16, 28, 29), (29, 28, 30), (29, 30, 31), (30, 32, 33), (30, 33, 31), (26, 29, 31), (26, 31, 33), (27, 26, 33), (27, 33, 32), (28, 27, 32), (28, 32, 30), (23, 22, 34), (23, 34, 35), (21, 19, 36), (21, 36, 22), (18, 20, 23), (18, 23, 37), (19, 18, 37), (19, 37, 36), (38, 39, 35), (38, 35, 34), (22, 36, 38), (22, 38, 34), (37, 23, 35), (37, 35, 39), (36, 37, 39), (36, 39, 38), (40, 41, 42), (40, 42, 43), (44, 45, 46), (44, 46, 47), (45, 44, 48), (45, 48, 49), (48, 41, 50), (48, 50, 51), (43, 45, 49), (43, 49, 40), (44, 42, 41), (44, 41, 48), (49, 48, 51), (49, 51, 52), (41, 40, 53), (41, 53, 50), (40, 49, 52), (40, 52, 53), (53, 52, 54), (53, 54, 55), (54, 56, 57), (54, 57, 55), (50, 53, 55), (50, 55, 57), (51, 50, 57), (51, 57, 56), (52, 51, 56), (52, 56, 54), (47, 46, 58), (47, 58, 59), (45, 43, 60), (45, 60, 46), (42, 44, 47), (42, 47, 61), (43, 42, 61), (43, 61, 60), (62, 63, 59), (62, 59, 58), (46, 60, 62), (46, 62, 58), (61, 47, 59), (61, 59, 63), (60, 61, 63), (60, 63, 62)])
me_sektion.use_remesh_preserve_volume = False
me_sektion.use_remesh_preserve_attributes = False
me_sektion.use_mirror_vertex_groups = False
me_sektion.update()
me_sektion_001 = bpy.data.meshes.new('Sektion.001')
me_sektion_001.from_pydata([(0.019, -0.743, -0.743), (0.019, -0.019, -0.743), (0.019, -0.019, -2.98e-08), (0.019, -0.743, -2.98e-08), (0.61, 0.0, -0.762), (0.61, -0.762, -0.762), (0.0, -0.762, -0.762), (0.0, 0.0, -0.762), (0.61, -0.019, -2.98e-08), (0.61, 0.0, -2.98e-08), (0.0, 0.0, -2.98e-08), (0.0, -0.762, -2.98e-08), (0.61, -0.762, -2.98e-08), (0.61, -0.743, -2.98e-08), (0.61, -0.743, -0.743), (0.61, -0.019, -0.743), (0.0127, -0.743, -0.001), (0.0127, -0.743, 0.001), (0.0127, -0.01896, 0.001), (0.0127, -0.01896, -0.001), (0.03968, -0.01896, 0.001), (0.03968, -0.01896, -0.001), (0.03823, -0.01889, -0.001), (0.03823, -0.01889, 0.001), (0.03968, -0.743, 0.001), (0.03968, -0.743, -0.001), (0.01423, -0.7431, 0.001), (0.03815, -0.7431, 0.001), (0.03815, -0.7431, -0.001), (0.01423, -0.7431, -0.001), (0.03815, -0.762, -0.001), (0.01423, -0.762, -0.001), (0.03815, -0.762, 0.001), (0.01423, -0.762, 0.001), (0.03823, 6.974e-06, -0.001), (0.03823, 6.974e-06, 0.001), (0.01415, -0.01889, -0.001), (0.01415, -0.01889, 0.001), (0.01415, 6.974e-06, -0.001), (0.01415, 6.974e-06, 0.001), (0.5765, -0.743, -0.001), (0.5765, -0.743, 0.001), (0.5765, -0.01896, 0.001), (0.5765, -0.01896, -0.001), (0.6035, -0.01896, 0.001), (0.6035, -0.01896, -0.001), (0.602, -0.01889, -0.001), (0.602, -0.01889, 0.001), (0.6035, -0.743, 0.001), (0.6035, -0.743, -0.001), (0.578, -0.7431, 0.001), (0.602, -0.7431, 0.001), (0.602, -0.7431, -0.001), (0.578, -0.7431, -0.001), (0.602, -0.762, -0.001), (0.578, -0.762, -0.001), (0.602, -0.762, 0.001), (0.578, -0.762, 0.001), (0.602, 6.974e-06, -0.001), (0.602, 6.974e-06, 0.001), (0.578, -0.01889, -0.001), (0.578, -0.01889, 0.001), (0.578, 6.974e-06, -0.001), (0.578, 6.974e-06, 0.001)], [], [(0, 1, 2), (0, 2, 3), (4, 5, 6), (4, 6, 7), (8, 9, 2), (2, 9, 10), (2, 10, 3), (3, 10, 11), (3, 11, 12), (3, 12, 13), (14, 13, 12), (14, 12, 5), (14, 5, 4), (14, 4, 15), (8, 15, 4), (8, 4, 9), (5, 12, 11), (5, 11, 6), (6, 11, 10), (6, 10, 7), (9, 4, 7), (9, 7, 10), (15, 1, 0), (15, 0, 14), (2, 1, 15), (2, 15, 8), (14, 0, 3), (14, 3, 13), (16, 17, 18), (16, 18, 19), (20, 21, 22), (20, 22, 23), (21, 20, 24), (21, 24, 25), (24, 17, 26), (24, 26, 27), (19, 21, 25), (19, 25, 16), (20, 18, 17), (20, 17, 24), (25, 24, 27), (25, 27, 28), (17, 16, 29), (17, 29, 26), (16, 25, 28), (16, 28, 29), (29, 28, 30), (29, 30, 31), (30, 32, 33), (30, 33, 31), (26, 29, 31), (26, 31, 33), (27, 26, 33), (27, 33, 32), (28, 27, 32), (28, 32, 30), (23, 22, 34), (23, 34, 35), (21, 19, 36), (21, 36, 22), (18, 20, 23), (18, 23, 37), (19, 18, 37), (19, 37, 36), (38, 39, 35), (38, 35, 34), (22, 36, 38), (22, 38, 34), (37, 23, 35), (37, 35, 39), (36, 37, 39), (36, 39, 38), (40, 41, 42), (40, 42, 43), (44, 45, 46), (44, 46, 47), (45, 44, 48), (45, 48, 49), (48, 41, 50), (48, 50, 51), (43, 45, 49), (43, 49, 40), (44, 42, 41), (44, 41, 48), (49, 48, 51), (49, 51, 52), (41, 40, 53), (41, 53, 50), (40, 49, 52), (40, 52, 53), (53, 52, 54), (53, 54, 55), (54, 56, 57), (54, 57, 55), (50, 53, 55), (50, 55, 57), (51, 50, 57), (51, 57, 56), (52, 51, 56), (52, 56, 54), (47, 46, 58), (47, 58, 59), (45, 43, 60), (45, 60, 46), (42, 44, 47), (42, 47, 61), (43, 42, 61), (43, 61, 60), (62, 63, 59), (62, 59, 58), (46, 60, 62), (46, 62, 58), (61, 47, 59), (61, 59, 63), (60, 61, 63), (60, 63, 62)])
me_sektion_001.use_remesh_preserve_volume = False
me_sektion_001.use_remesh_preserve_attributes = False
me_sektion_001.use_mirror_vertex_groups = False
me_sektion_001.update()

# ---- objects
ob_cube_001 = bpy.data.objects.new('Cube.001', me_cube_005)
ob_cube = bpy.data.objects.new('Cube', me_cube_004)
ob_countertop_left = bpy.data.objects.new('Countertop Left', me_cube_068)
ob_countertop_right = bpy.data.objects.new('Countertop Right', me_cube)
ob_corpus_006 = bpy.data.objects.new('Corpus.006', None)
ob_cube_bottom_013 = bpy.data.objects.new('Cube.bottom.013', me_cube_067)
ob_cube_left_013 = bpy.data.objects.new('Cube.left.013', me_cube_066)
ob_cube_right_013 = bpy.data.objects.new('Cube.right.013', me_cube_065)
ob_cube_top_013 = bpy.data.objects.new('Cube.top.013', me_cube_064)
ob_cube_top_012 = bpy.data.objects.new('Cube.top.012', me_cube_063)
ob_cube_right_012 = bpy.data.objects.new('Cube.right.012', me_cube_062)
ob_cube_left_012 = bpy.data.objects.new('Cube.left.012', me_cube_061)
ob_cube_bottom_012 = bpy.data.objects.new('Cube.bottom.012', me_cube_060)
ob_corpus_004 = bpy.data.objects.new('Corpus.004', None)
ob_cube_bottom_009 = bpy.data.objects.new('Cube.bottom.009', me_cube_051)
ob_cube_left_009 = bpy.data.objects.new('Cube.left.009', me_cube_050)
ob_cube_right_009 = bpy.data.objects.new('Cube.right.009', me_cube_049)
ob_cube_top_009 = bpy.data.objects.new('Cube.top.009', me_cube_048)
ob_cube_top_008 = bpy.data.objects.new('Cube.top.008', me_cube_047)
ob_cube_right_008 = bpy.data.objects.new('Cube.right.008', me_cube_046)
ob_cube_left_008 = bpy.data.objects.new('Cube.left.008', me_cube_045)
ob_cube_bottom_008 = bpy.data.objects.new('Cube.bottom.008', me_cube_044)
ob_corpus_002 = bpy.data.objects.new('Corpus.002', None)
ob_cube_bottom_005 = bpy.data.objects.new('Cube.bottom.005', me_cube_035)
ob_cube_left_005 = bpy.data.objects.new('Cube.left.005', me_cube_034)
ob_cube_right_005 = bpy.data.objects.new('Cube.right.005', me_cube_033)
ob_cube_top_005 = bpy.data.objects.new('Cube.top.005', me_cube_032)
ob_cube_top_004 = bpy.data.objects.new('Cube.top.004', me_cube_031)
ob_cube_right_004 = bpy.data.objects.new('Cube.right.004', me_cube_030)
ob_cube_left_004 = bpy.data.objects.new('Cube.left.004', me_cube_029)
ob_cube_bottom_004 = bpy.data.objects.new('Cube.bottom.004', me_cube_028)
ob_corpus_001 = bpy.data.objects.new('Corpus.001', None)
ob_cube_bottom_003 = bpy.data.objects.new('Cube.bottom.003', me_cube_027)
ob_cube_left_003 = bpy.data.objects.new('Cube.left.003', me_cube_026)
ob_cube_right_003 = bpy.data.objects.new('Cube.right.003', me_cube_025)
ob_cube_top_003 = bpy.data.objects.new('Cube.top.003', me_cube_024)
ob_cube_top_002 = bpy.data.objects.new('Cube.top.002', me_cube_023)
ob_cube_right_002 = bpy.data.objects.new('Cube.right.002', me_cube_022)
ob_cube_left_002 = bpy.data.objects.new('Cube.left.002', me_cube_021)
ob_cube_bottom_002 = bpy.data.objects.new('Cube.bottom.002', me_cube_020)
ob_corpus = bpy.data.objects.new('Corpus', None)
ob_cube_bottom_001 = bpy.data.objects.new('Cube.bottom.001', me_cube_015)
ob_cube_left_001 = bpy.data.objects.new('Cube.left.001', me_cube_014)
ob_cube_right_001 = bpy.data.objects.new('Cube.right.001', me_cube_013)
ob_cube_top_001 = bpy.data.objects.new('Cube.top.001', me_cube_012)
ob_cube_top = bpy.data.objects.new('Cube.top', me_cube_001)
ob_cube_right = bpy.data.objects.new('Cube.right', me_cube_002)
ob_cube_left = bpy.data.objects.new('Cube.left', me_cube_003)
ob_cube_bottom = bpy.data.objects.new('Cube.bottom', me_cube_000)
ob_lamp = bpy.data.objects.new('Lamp', light_lamp)
ob_camera = bpy.data.objects.new('Camera', cam_camera)
ob_sektion = bpy.data.objects.new('Sektion', me_sektion)
ob_sektion_001 = bpy.data.objects.new('Sektion.001', me_sektion_001)

# ---- transforms, parenting, visibility, modifiers, constraints
ob_cube_001.location = (-0.4317, 0.04492, 0.025)
ob_cube_001.scale = (0.065, 1.75, 1.375)
ob_cube_001.lineart.crease_threshold = 0.0
ob_cube.location = (0.09179, 1.73, 0.025)
ob_cube.scale = (0.4572, 0.065, 1.375)
ob_cube.lineart.crease_threshold = 0.0
ob_countertop_left.location = (-0.3659, 0.0, -0.55)
ob_countertop_left.scale = (0.325, 0.6, 0.0185)
ob_countertop_left.lineart.crease_threshold = 0.0
ob_countertop_right.location = (-0.3659, 0.83, -0.55)
ob_countertop_right.scale = (0.325, 0.4175, 0.0185)
ob_countertop_right.lineart.crease_threshold = 0.0
ob_corpus_006.location = (1.003e-17, 1.592, 0.0)
ob_corpus_006.empty_image_offset = (0.0, 0.0)
ob_corpus_006.lineart.crease_threshold = 0.0
ob_cube_bottom_013.parent = ob_corpus_006
ob_cube_bottom_013.matrix_parent_inverse = Matrix(((1.0, 0.0, 0.0, -0.183), (0.0, 1.0, 0.0, -0.1905), (0.0, 0.0, 1.0, 0.381), (0.0, 0.0, 0.0, 1.0)))
ob_cube_bottom_013.location = (0.0, 0.0, -0.3715)
ob_cube_bottom_013.scale = (0.183, 0.1715, 0.009525)
ob_cube_bottom_013.lineart.crease_threshold = 0.0
ob_cube_left_013.parent = ob_corpus_006
ob_cube_left_013.matrix_parent_inverse = Matrix(((1.0, 0.0, 0.0, -0.183), (0.0, 1.0, 0.0, -0.1905), (0.0, 0.0, 1.0, 0.381), (0.0, 0.0, 0.0, 1.0)))
ob_cube_left_013.location = (0.0, -0.181, 0.0)
ob_cube_left_013.scale = (0.183, 0.009525, 0.381)
ob_cube_left_013.lineart.crease_threshold = 0.0
ob_cube_right_013.parent = ob_corpus_006
ob_cube_right_013.matrix_parent_inverse = Matrix(((1.0, 0.0, 0.0, -0.183), (0.0, 1.0, 0.0, -0.1905), (0.0, 0.0, 1.0, 0.381), (0.0, 0.0, 0.0, 1.0)))
ob_cube_right_013.location = (0.0, 0.181, 0.0)
ob_cube_right_013.scale = (0.183, 0.009525, 0.381)
ob_cube_right_013.lineart.crease_threshold = 0.0
ob_cube_top_013.parent = ob_corpus_006
ob_cube_top_013.matrix_parent_inverse = Matrix(((1.0, 0.0, 0.0, -0.183), (0.0, 1.0, 0.0, -0.1905), (0.0, 0.0, 1.0, 0.381), (0.0, 0.0, 0.0, 1.0)))
ob_cube_top_013.location = (0.0, 0.0, 0.3715)
ob_cube_top_013.scale = (0.183, 0.1715, 0.009525)
ob_cube_top_013.lineart.crease_threshold = 0.0
ob_cube_top_012.parent = ob_corpus_006
ob_cube_top_012.matrix_parent_inverse = Matrix(((1.0, 0.0, 0.0, -0.183), (0.0, 1.0, 0.0, -0.1905), (0.0, 0.0, 1.0, 0.381), (0.0, 0.0, 0.0, 1.0)))
ob_cube_top_012.location = (0.0, 0.0, 0.3715)
ob_cube_top_012.scale = (0.183, 0.1715, 0.009525)
ob_cube_top_012.lineart.crease_threshold = 0.0
ob_cube_right_012.parent = ob_corpus_006
ob_cube_right_012.matrix_parent_inverse = Matrix(((1.0, 0.0, 0.0, -0.183), (0.0, 1.0, 0.0, -0.1905), (0.0, 0.0, 1.0, 0.381), (0.0, 0.0, 0.0, 1.0)))
ob_cube_right_012.location = (0.0, 0.181, 0.0)
ob_cube_right_012.scale = (0.183, 0.009525, 0.381)
ob_cube_right_012.lineart.crease_threshold = 0.0
ob_cube_left_012.parent = ob_corpus_006
ob_cube_left_012.matrix_parent_inverse = Matrix(((1.0, 0.0, 0.0, -0.183), (0.0, 1.0, 0.0, -0.1905), (0.0, 0.0, 1.0, 0.381), (0.0, 0.0, 0.0, 1.0)))
ob_cube_left_012.location = (0.0, -0.181, 0.0)
ob_cube_left_012.scale = (0.183, 0.009525, 0.381)
ob_cube_left_012.lineart.crease_threshold = 0.0
ob_cube_bottom_012.parent = ob_corpus_006
ob_cube_bottom_012.matrix_parent_inverse = Matrix(((1.0, 0.0, 0.0, -0.183), (0.0, 1.0, 0.0, -0.1905), (0.0, 0.0, 1.0, 0.381), (0.0, 0.0, 0.0, 1.0)))
ob_cube_bottom_012.location = (0.0, 0.0, -0.3715)
ob_cube_bottom_012.scale = (0.183, 0.1715, 0.009525)
ob_cube_bottom_012.lineart.crease_threshold = 0.0
ob_corpus_004.location = (0.0, 1.211, 0.0)
ob_corpus_004.empty_image_offset = (0.0, 0.0)
ob_corpus_004.lineart.crease_threshold = 0.0
ob_cube_bottom_009.parent = ob_corpus_004
ob_cube_bottom_009.matrix_parent_inverse = Matrix(((1.0, 0.0, 0.0, -0.183), (0.0, 1.0, 0.0, -0.1905), (0.0, 0.0, 1.0, 0.381), (0.0, 0.0, 0.0, 1.0)))
ob_cube_bottom_009.location = (0.0, 0.0, -0.3715)
ob_cube_bottom_009.scale = (0.183, 0.1715, 0.009525)
ob_cube_bottom_009.lineart.crease_threshold = 0.0
ob_cube_left_009.parent = ob_corpus_004
ob_cube_left_009.matrix_parent_inverse = Matrix(((1.0, 0.0, 0.0, -0.183), (0.0, 1.0, 0.0, -0.1905), (0.0, 0.0, 1.0, 0.381), (0.0, 0.0, 0.0, 1.0)))
ob_cube_left_009.location = (0.0, -0.181, 0.0)
ob_cube_left_009.scale = (0.183, 0.009525, 0.381)
ob_cube_left_009.lineart.crease_threshold = 0.0
ob_cube_right_009.parent = ob_corpus_004
ob_cube_right_009.matrix_parent_inverse = Matrix(((1.0, 0.0, 0.0, -0.183), (0.0, 1.0, 0.0, -0.1905), (0.0, 0.0, 1.0, 0.381), (0.0, 0.0, 0.0, 1.0)))
ob_cube_right_009.location = (0.0, 0.181, 0.0)
ob_cube_right_009.scale = (0.183, 0.009525, 0.381)
ob_cube_right_009.lineart.crease_threshold = 0.0
ob_cube_top_009.parent = ob_corpus_004
ob_cube_top_009.matrix_parent_inverse = Matrix(((1.0, 0.0, 0.0, -0.183), (0.0, 1.0, 0.0, -0.1905), (0.0, 0.0, 1.0, 0.381), (0.0, 0.0, 0.0, 1.0)))
ob_cube_top_009.location = (0.0, 0.0, 0.3715)
ob_cube_top_009.scale = (0.183, 0.1715, 0.009525)
ob_cube_top_009.lineart.crease_threshold = 0.0
ob_cube_top_008.parent = ob_corpus_004
ob_cube_top_008.matrix_parent_inverse = Matrix(((1.0, 0.0, 0.0, -0.183), (0.0, 1.0, 0.0, -0.1905), (0.0, 0.0, 1.0, 0.381), (0.0, 0.0, 0.0, 1.0)))
ob_cube_top_008.location = (0.0, 0.0, 0.3715)
ob_cube_top_008.scale = (0.183, 0.1715, 0.009525)
ob_cube_top_008.lineart.crease_threshold = 0.0
ob_cube_right_008.parent = ob_corpus_004
ob_cube_right_008.matrix_parent_inverse = Matrix(((1.0, 0.0, 0.0, -0.183), (0.0, 1.0, 0.0, -0.1905), (0.0, 0.0, 1.0, 0.381), (0.0, 0.0, 0.0, 1.0)))
ob_cube_right_008.location = (0.0, 0.181, 0.0)
ob_cube_right_008.scale = (0.183, 0.009525, 0.381)
ob_cube_right_008.lineart.crease_threshold = 0.0
ob_cube_left_008.parent = ob_corpus_004
ob_cube_left_008.matrix_parent_inverse = Matrix(((1.0, 0.0, 0.0, -0.183), (0.0, 1.0, 0.0, -0.1905), (0.0, 0.0, 1.0, 0.381), (0.0, 0.0, 0.0, 1.0)))
ob_cube_left_008.location = (0.0, -0.181, 0.0)
ob_cube_left_008.scale = (0.183, 0.009525, 0.381)
ob_cube_left_008.lineart.crease_threshold = 0.0
ob_cube_bottom_008.parent = ob_corpus_004
ob_cube_bottom_008.matrix_parent_inverse = Matrix(((1.0, 0.0, 0.0, -0.183), (0.0, 1.0, 0.0, -0.1905), (0.0, 0.0, 1.0, 0.381), (0.0, 0.0, 0.0, 1.0)))
ob_cube_bottom_008.location = (0.0, 0.0, -0.3715)
ob_cube_bottom_008.scale = (0.183, 0.1715, 0.009525)
ob_cube_bottom_008.lineart.crease_threshold = 0.0
ob_corpus_002.location = (0.0, -0.762, 0.0)
ob_corpus_002.empty_image_offset = (0.0, 0.0)
ob_corpus_002.lineart.crease_threshold = 0.0
ob_cube_bottom_005.parent = ob_corpus_002
ob_cube_bottom_005.matrix_parent_inverse = Matrix(((1.0, 0.0, 0.0, -0.183), (0.0, 1.0, 0.0, -0.1905), (0.0, 0.0, 1.0, 0.381), (0.0, 0.0, 0.0, 1.0)))
ob_cube_bottom_005.location = (0.0, 0.0, -0.3715)
ob_cube_bottom_005.scale = (0.183, 0.1715, 0.009525)
ob_cube_bottom_005.lineart.crease_threshold = 0.0
ob_cube_left_005.parent = ob_corpus_002
ob_cube_left_005.matrix_parent_inverse = Matrix(((1.0, 0.0, 0.0, -0.183), (0.0, 1.0, 0.0, -0.1905), (0.0, 0.0, 1.0, 0.381), (0.0, 0.0, 0.0, 1.0)))
ob_cube_left_005.location = (0.0, -0.181, 0.0)
ob_cube_left_005.scale = (0.183, 0.009525, 0.381)
ob_cube_left_005.lineart.crease_threshold = 0.0
ob_cube_right_005.parent = ob_corpus_002
ob_cube_right_005.matrix_parent_inverse = Matrix(((1.0, 0.0, 0.0, -0.183), (0.0, 1.0, 0.0, -0.1905), (0.0, 0.0, 1.0, 0.381), (0.0, 0.0, 0.0, 1.0)))
ob_cube_right_005.location = (0.0, 0.181, 0.0)
ob_cube_right_005.scale = (0.183, 0.009525, 0.381)
ob_cube_right_005.lineart.crease_threshold = 0.0
ob_cube_top_005.parent = ob_corpus_002
ob_cube_top_005.matrix_parent_inverse = Matrix(((1.0, 0.0, 0.0, -0.183), (0.0, 1.0, 0.0, -0.1905), (0.0, 0.0, 1.0, 0.381), (0.0, 0.0, 0.0, 1.0)))
ob_cube_top_005.location = (0.0, 0.0, 0.3715)
ob_cube_top_005.scale = (0.183, 0.1715, 0.009525)
ob_cube_top_005.lineart.crease_threshold = 0.0
ob_cube_top_004.parent = ob_corpus_002
ob_cube_top_004.matrix_parent_inverse = Matrix(((1.0, 0.0, 0.0, -0.183), (0.0, 1.0, 0.0, -0.1905), (0.0, 0.0, 1.0, 0.381), (0.0, 0.0, 0.0, 1.0)))
ob_cube_top_004.location = (0.0, 0.0, 0.3715)
ob_cube_top_004.scale = (0.183, 0.1715, 0.009525)
ob_cube_top_004.lineart.crease_threshold = 0.0
ob_cube_right_004.parent = ob_corpus_002
ob_cube_right_004.matrix_parent_inverse = Matrix(((1.0, 0.0, 0.0, -0.183), (0.0, 1.0, 0.0, -0.1905), (0.0, 0.0, 1.0, 0.381), (0.0, 0.0, 0.0, 1.0)))
ob_cube_right_004.location = (0.0, 0.181, 0.0)
ob_cube_right_004.scale = (0.183, 0.009525, 0.381)
ob_cube_right_004.lineart.crease_threshold = 0.0
ob_cube_left_004.parent = ob_corpus_002
ob_cube_left_004.matrix_parent_inverse = Matrix(((1.0, 0.0, 0.0, -0.183), (0.0, 1.0, 0.0, -0.1905), (0.0, 0.0, 1.0, 0.381), (0.0, 0.0, 0.0, 1.0)))
ob_cube_left_004.location = (0.0, -0.181, 0.0)
ob_cube_left_004.scale = (0.183, 0.009525, 0.381)
ob_cube_left_004.lineart.crease_threshold = 0.0
ob_cube_bottom_004.parent = ob_corpus_002
ob_cube_bottom_004.matrix_parent_inverse = Matrix(((1.0, 0.0, 0.0, -0.183), (0.0, 1.0, 0.0, -0.1905), (0.0, 0.0, 1.0, 0.381), (0.0, 0.0, 0.0, 1.0)))
ob_cube_bottom_004.location = (0.0, 0.0, -0.3715)
ob_cube_bottom_004.scale = (0.183, 0.1715, 0.009525)
ob_cube_bottom_004.lineart.crease_threshold = 0.0
ob_corpus_001.location = (0.0, -0.381, 0.0)
ob_corpus_001.empty_image_offset = (0.0, 0.0)
ob_corpus_001.lineart.crease_threshold = 0.0
ob_cube_bottom_003.parent = ob_corpus_001
ob_cube_bottom_003.matrix_parent_inverse = Matrix(((1.0, 0.0, 0.0, -0.183), (0.0, 1.0, 0.0, -0.1905), (0.0, 0.0, 1.0, 0.381), (0.0, 0.0, 0.0, 1.0)))
ob_cube_bottom_003.location = (0.0, 0.0, -0.3715)
ob_cube_bottom_003.scale = (0.183, 0.1715, 0.009525)
ob_cube_bottom_003.lineart.crease_threshold = 0.0
ob_cube_left_003.parent = ob_corpus_001
ob_cube_left_003.matrix_parent_inverse = Matrix(((1.0, 0.0, 0.0, -0.183), (0.0, 1.0, 0.0, -0.1905), (0.0, 0.0, 1.0, 0.381), (0.0, 0.0, 0.0, 1.0)))
ob_cube_left_003.location = (0.0, -0.181, 0.0)
ob_cube_left_003.scale = (0.183, 0.009525, 0.381)
ob_cube_left_003.lineart.crease_threshold = 0.0
ob_cube_right_003.parent = ob_corpus_001
ob_cube_right_003.matrix_parent_inverse = Matrix(((1.0, 0.0, 0.0, -0.183), (0.0, 1.0, 0.0, -0.1905), (0.0, 0.0, 1.0, 0.381), (0.0, 0.0, 0.0, 1.0)))
ob_cube_right_003.location = (0.0, 0.181, 0.0)
ob_cube_right_003.scale = (0.183, 0.009525, 0.381)
ob_cube_right_003.lineart.crease_threshold = 0.0
ob_cube_top_003.parent = ob_corpus_001
ob_cube_top_003.matrix_parent_inverse = Matrix(((1.0, 0.0, 0.0, -0.183), (0.0, 1.0, 0.0, -0.1905), (0.0, 0.0, 1.0, 0.381), (0.0, 0.0, 0.0, 1.0)))
ob_cube_top_003.location = (0.0, 0.0, 0.3715)
ob_cube_top_003.scale = (0.183, 0.1715, 0.009525)
ob_cube_top_003.lineart.crease_threshold = 0.0
ob_cube_top_002.parent = ob_corpus_001
ob_cube_top_002.matrix_parent_inverse = Matrix(((1.0, 0.0, 0.0, -0.183), (0.0, 1.0, 0.0, -0.1905), (0.0, 0.0, 1.0, 0.381), (0.0, 0.0, 0.0, 1.0)))
ob_cube_top_002.location = (0.0, 0.0, 0.3715)
ob_cube_top_002.scale = (0.183, 0.1715, 0.009525)
ob_cube_top_002.lineart.crease_threshold = 0.0
ob_cube_right_002.parent = ob_corpus_001
ob_cube_right_002.matrix_parent_inverse = Matrix(((1.0, 0.0, 0.0, -0.183), (0.0, 1.0, 0.0, -0.1905), (0.0, 0.0, 1.0, 0.381), (0.0, 0.0, 0.0, 1.0)))
ob_cube_right_002.location = (0.0, 0.181, 0.0)
ob_cube_right_002.scale = (0.183, 0.009525, 0.381)
ob_cube_right_002.lineart.crease_threshold = 0.0
ob_cube_left_002.parent = ob_corpus_001
ob_cube_left_002.matrix_parent_inverse = Matrix(((1.0, 0.0, 0.0, -0.183), (0.0, 1.0, 0.0, -0.1905), (0.0, 0.0, 1.0, 0.381), (0.0, 0.0, 0.0, 1.0)))
ob_cube_left_002.location = (0.0, -0.181, 0.0)
ob_cube_left_002.scale = (0.183, 0.009525, 0.381)
ob_cube_left_002.lineart.crease_threshold = 0.0
ob_cube_bottom_002.parent = ob_corpus_001
ob_cube_bottom_002.matrix_parent_inverse = Matrix(((1.0, 0.0, 0.0, -0.183), (0.0, 1.0, 0.0, -0.1905), (0.0, 0.0, 1.0, 0.381), (0.0, 0.0, 0.0, 1.0)))
ob_cube_bottom_002.location = (0.0, 0.0, -0.3715)
ob_cube_bottom_002.scale = (0.183, 0.1715, 0.009525)
ob_cube_bottom_002.lineart.crease_threshold = 0.0
ob_corpus.location = (0.0, 0.0, 0.0)
ob_corpus.empty_image_offset = (0.0, 0.0)
ob_corpus.lineart.crease_threshold = 0.0
ob_cube_bottom_001.parent = ob_corpus
ob_cube_bottom_001.matrix_parent_inverse = Matrix(((1.0, 0.0, 0.0, -0.183), (0.0, 1.0, 0.0, -0.1905), (0.0, 0.0, 1.0, 0.381), (0.0, 0.0, 0.0, 1.0)))
ob_cube_bottom_001.location = (0.0, 0.0, -0.3715)
ob_cube_bottom_001.scale = (0.183, 0.1715, 0.009525)
ob_cube_bottom_001.lineart.crease_threshold = 0.0
ob_cube_left_001.parent = ob_corpus
ob_cube_left_001.matrix_parent_inverse = Matrix(((1.0, 0.0, 0.0, -0.183), (0.0, 1.0, 0.0, -0.1905), (0.0, 0.0, 1.0, 0.381), (0.0, 0.0, 0.0, 1.0)))
ob_cube_left_001.location = (0.0, -0.181, 0.0)
ob_cube_left_001.scale = (0.183, 0.009525, 0.381)
ob_cube_left_001.lineart.crease_threshold = 0.0
ob_cube_right_001.parent = ob_corpus
ob_cube_right_001.matrix_parent_inverse = Matrix(((1.0, 0.0, 0.0, -0.183), (0.0, 1.0, 0.0, -0.1905), (0.0, 0.0, 1.0, 0.381), (0.0, 0.0, 0.0, 1.0)))
ob_cube_right_001.location = (0.0, 0.181, 0.0)
ob_cube_right_001.scale = (0.183, 0.009525, 0.381)
ob_cube_right_001.lineart.crease_threshold = 0.0
ob_cube_top_001.parent = ob_corpus
ob_cube_top_001.matrix_parent_inverse = Matrix(((1.0, 0.0, 0.0, -0.183), (0.0, 1.0, 0.0, -0.1905), (0.0, 0.0, 1.0, 0.381), (0.0, 0.0, 0.0, 1.0)))
ob_cube_top_001.location = (0.0, 0.0, 0.3715)
ob_cube_top_001.scale = (0.183, 0.1715, 0.009525)
ob_cube_top_001.lineart.crease_threshold = 0.0
ob_cube_top.parent = ob_corpus
ob_cube_top.matrix_parent_inverse = Matrix(((1.0, 0.0, 0.0, -0.183), (0.0, 1.0, 0.0, -0.1905), (0.0, 0.0, 1.0, 0.381), (0.0, 0.0, 0.0, 1.0)))
ob_cube_top.location = (0.0, 0.0, 0.3715)
ob_cube_top.scale = (0.183, 0.1715, 0.009525)
ob_cube_top.lineart.crease_threshold = 0.0
ob_cube_right.parent = ob_corpus
ob_cube_right.matrix_parent_inverse = Matrix(((1.0, 0.0, 0.0, -0.183), (0.0, 1.0, 0.0, -0.1905), (0.0, 0.0, 1.0, 0.381), (0.0, 0.0, 0.0, 1.0)))
ob_cube_right.location = (0.0, 0.181, 0.0)
ob_cube_right.scale = (0.183, 0.009525, 0.381)
ob_cube_right.lineart.crease_threshold = 0.0
ob_cube_left.parent = ob_corpus
ob_cube_left.matrix_parent_inverse = Matrix(((1.0, 0.0, 0.0, -0.183), (0.0, 1.0, 0.0, -0.1905), (0.0, 0.0, 1.0, 0.381), (0.0, 0.0, 0.0, 1.0)))
ob_cube_left.location = (0.0, -0.181, 0.0)
ob_cube_left.scale = (0.183, 0.009525, 0.381)
ob_cube_left.lineart.crease_threshold = 0.0
ob_cube_bottom.parent = ob_corpus
ob_cube_bottom.matrix_parent_inverse = Matrix(((1.0, 0.0, 0.0, -0.183), (0.0, 1.0, 0.0, -0.1905), (0.0, 0.0, 1.0, 0.381), (0.0, 0.0, 0.0, 1.0)))
ob_cube_bottom.location = (0.0, 0.0, -0.3715)
ob_cube_bottom.scale = (0.183, 0.1715, 0.009525)
ob_cube_bottom.lineart.crease_threshold = 0.0
ob_lamp.location = (4.076, 1.005, 5.904)
ob_lamp.rotation_euler = (0.6503, 0.05522, 1.866)
ob_lamp.lock_rotations_4d = False
ob_lamp.empty_display_type = 'ARROWS'
ob_lamp.color = (0.0, 0.0, 0.0, 0.0)
ob_lamp.lineart.crease_threshold = 0.0
ob_camera.location = (7.481, -6.508, 5.344)
ob_camera.rotation_euler = (1.109, 0.01082, 0.8149)
ob_camera.lock_rotations_4d = False
ob_camera.empty_display_type = 'ARROWS'
ob_camera.color = (0.0, 0.0, 0.0, 0.0)
ob_camera.display_type = 'WIRE'
ob_camera.lineart.crease_threshold = 0.0
ob_sektion.location = (-0.3659, 0.83, -0.587)
ob_sektion.lineart.crease_threshold = 0.0
ob_sektion_001.location = (-0.3659, 0.0, -0.587)
ob_sektion_001.lineart.crease_threshold = 0.0

# ---- collection membership
col_collection_1.objects.link(ob_cube_001)
col_collection_1.objects.link(ob_cube)
col_collection_1.objects.link(ob_countertop_left)
col_collection_1.objects.link(ob_countertop_right)
col_collection_1.objects.link(ob_corpus_006)
col_collection_1.objects.link(ob_cube_bottom_013)
col_collection_1.objects.link(ob_cube_left_013)
col_collection_1.objects.link(ob_cube_right_013)
col_collection_1.objects.link(ob_cube_top_013)
col_collection_1.objects.link(ob_cube_top_012)
col_collection_1.objects.link(ob_cube_right_012)
col_collection_1.objects.link(ob_cube_left_012)
col_collection_1.objects.link(ob_cube_bottom_012)
col_collection_1.objects.link(ob_corpus_004)
col_collection_1.objects.link(ob_cube_bottom_009)
col_collection_1.objects.link(ob_cube_left_009)
col_collection_1.objects.link(ob_cube_right_009)
col_collection_1.objects.link(ob_cube_top_009)
col_collection_1.objects.link(ob_cube_top_008)
col_collection_1.objects.link(ob_cube_right_008)
col_collection_1.objects.link(ob_cube_left_008)
col_collection_1.objects.link(ob_cube_bottom_008)
col_collection_1.objects.link(ob_corpus_002)
col_collection_1.objects.link(ob_cube_bottom_005)
col_collection_1.objects.link(ob_cube_left_005)
col_collection_1.objects.link(ob_cube_right_005)
col_collection_1.objects.link(ob_cube_top_005)
col_collection_1.objects.link(ob_cube_top_004)
col_collection_1.objects.link(ob_cube_right_004)
col_collection_1.objects.link(ob_cube_left_004)
col_collection_1.objects.link(ob_cube_bottom_004)
col_collection_1.objects.link(ob_corpus_001)
col_collection_1.objects.link(ob_cube_bottom_003)
col_collection_1.objects.link(ob_cube_left_003)
col_collection_1.objects.link(ob_cube_right_003)
col_collection_1.objects.link(ob_cube_top_003)
col_collection_1.objects.link(ob_cube_top_002)
col_collection_1.objects.link(ob_cube_right_002)
col_collection_1.objects.link(ob_cube_left_002)
col_collection_1.objects.link(ob_cube_bottom_002)
col_collection_1.objects.link(ob_corpus)
col_collection_1.objects.link(ob_cube_bottom_001)
col_collection_1.objects.link(ob_cube_left_001)
col_collection_1.objects.link(ob_cube_right_001)
col_collection_1.objects.link(ob_cube_top_001)
col_collection_1.objects.link(ob_cube_top)
col_collection_1.objects.link(ob_cube_right)
col_collection_1.objects.link(ob_cube_left)
col_collection_1.objects.link(ob_cube_bottom)
col_collection_1.objects.link(ob_lamp)
col_collection_1.objects.link(ob_camera)
col_collection_1.objects.link(ob_sektion)
col_collection_1.objects.link(ob_sektion_001)

# ---- scene / render settings (as saved in the file)
scene.camera = ob_camera
scene.frame_start = 1; scene.frame_end = 250; scene.frame_set(1)
scene.render.engine = 'BLENDER_EEVEE_NEXT'
scene.render.resolution_percentage = 50
scene.render.dither_intensity = 0.0
scene.cycles.use_denoising = False
scene.cycles.samples = 10
scene.cycles.sampling_pattern = 'TABULATED_SOBOL'
scene.cycles.light_sampling_threshold = 0.0
scene.cycles.use_adaptive_sampling = False
scene.cycles.use_light_tree = False
scene.cycles.blur_glossy = 0.0
scene.cycles.pixel_filter_type = 'GAUSSIAN'
scene.cycles.sample_clamp_indirect = 0.0
scene.view_settings.view_transform = 'Standard'
bpy.context.view_layer.update()
